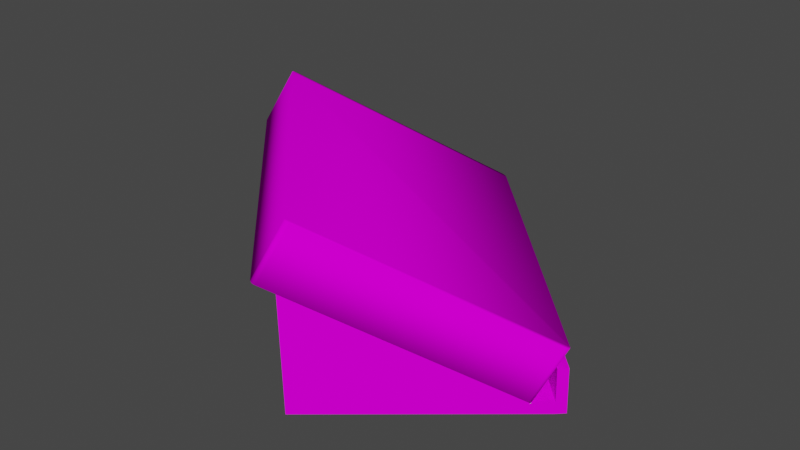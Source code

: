 # Source: Prastati_Kalasan.blend  (saved by Blender 3.3.6; exported with 4.5.12 LTS)
import bpy
from mathutils import Matrix  # noqa: F401  (used for matrix-valued properties, if any)

bpy.ops.wm.read_factory_settings(use_empty=True)
scene = bpy.context.scene
scene.name = 'Scene'

# ---- collections
col_collection = bpy.data.collections.new('Collection'); scene.collection.children.link(col_collection)

# ---- images (referenced by path relative to the original .blend; pixels are not part of the script)
import os
ASSET_DIR = os.environ.get("B2B_ASSET_DIR", "")  # directory of the original .blend (textures are referenced by path, not embedded)
HERE = os.path.dirname(os.path.abspath(__file__))  # packed textures are extracted next to this script under _unpacked/

def load_image(name, relpath, width, height, colorspace="sRGB"):
    """Load a texture the original file referenced (path relative to the .blend, or extracted next to this script)."""
    p = next((c for c in (os.path.join(HERE, relpath), os.path.join(ASSET_DIR, relpath)) if relpath and os.path.exists(c)), "")
    if p:
        img = bpy.data.images.load(p, check_existing=True)
        img.name = name
    else:  # same state as the original file: an image datablock whose file is absent (Cycles renders it pink)
        img = bpy.data.images.new(name, width, height)
        img.source = "FILE"
        img.filepath = "//" + (relpath or name)
    img.colorspace_settings.name = colorspace
    return img
img_1_jpg = load_image('1.jpg', '1.jpg', 1024, 1024, 'sRGB')
img_desain_tanpa_judul__4__png = load_image('Desain tanpa judul (4).png', 'Desain tanpa judul (4).png', 1024, 1024, 'sRGB')

# ---- materials (node trees are filled in below, after node groups)
mat_material = bpy.data.materials.new('material')
mat_material.use_transparent_shadow = False
mat_material.diffuse_color = (1.0, 1.0, 1.0, 1.0)
mat_material.roughness = 0.5
mat_material.specular_intensity = 0.0
mat_material_4 = bpy.data.materials.new('material_4')
mat_material_4.use_transparent_shadow = False
mat_material_4.roughness = 0.5
mat_material_4.specular_intensity = 0.0
mat_color_m00 = bpy.data.materials.new('Color_M00')
mat_color_m00.use_transparent_shadow = False
mat_color_m00.diffuse_color = (1.0, 1.0, 1.0, 1.0)
mat_color_m00.roughness = 0.5
mat_color_m00.specular_intensity = 0.0

# ---- material node trees
mat_material.use_nodes = True; mat_material.node_tree.nodes.clear()
_N = mat_material.node_tree.nodes; _L = mat_material.node_tree.links
n0 = _N.new('ShaderNodeBsdfPrincipled'); n0.name = 'Principled BSDF'; n0.location = (10, 300)
n0.distribution = 'GGX'
n0.subsurface_method = 'RANDOM_WALK_SKIN'
n0.inputs[3].default_value = 1.45
n0.inputs[13].default_value = 0.0
n0.inputs[27].default_value = (0.0, 0.0, 0.0, 1.0)
n0.inputs[28].default_value = 1.0
n1 = _N.new('ShaderNodeOutputMaterial'); n1.name = 'Material Output'; n1.location = (300, 300)
n2 = _N.new('ShaderNodeNormalMap'); n2.name = 'Normal Map'; n2.location = (-300, -300)
n2.label = 'Normal/Map'
n2.inputs[0].default_value = 0.0
n3 = _N.new('ShaderNodeTexImage'); n3.name = 'Image Texture'; n3.location = (-300, 600)
n3.image = img_1_jpg
_L.new(n0.outputs[0], n1.inputs[0])
_L.new(n2.outputs[0], n0.inputs[5])
_L.new(n3.outputs[0], n0.inputs[0])
n1.is_active_output = True
mat_material_4.use_nodes = True; mat_material_4.node_tree.nodes.clear()
_N = mat_material_4.node_tree.nodes; _L = mat_material_4.node_tree.links
n0 = _N.new('ShaderNodeBsdfPrincipled'); n0.name = 'Principled BSDF'; n0.location = (10, 300)
n0.distribution = 'GGX'
n0.subsurface_method = 'RANDOM_WALK_SKIN'
n0.inputs[3].default_value = 1.45
n0.inputs[13].default_value = 0.0
n0.inputs[27].default_value = (0.0, 0.0, 0.0, 1.0)
n0.inputs[28].default_value = 1.0
n1 = _N.new('ShaderNodeOutputMaterial'); n1.name = 'Material Output'; n1.location = (300, 300)
n2 = _N.new('ShaderNodeNormalMap'); n2.name = 'Normal Map'; n2.location = (-300, -300)
n2.label = 'Normal/Map'
n2.inputs[0].default_value = 0.0
n3 = _N.new('ShaderNodeTexImage'); n3.name = 'Image Texture'; n3.location = (-300, 600)
n3.image = img_desain_tanpa_judul__4__png
_L.new(n0.outputs[0], n1.inputs[0])
_L.new(n2.outputs[0], n0.inputs[5])
_L.new(n3.outputs[0], n0.inputs[0])
n1.is_active_output = True
mat_color_m00.use_nodes = True; mat_color_m00.node_tree.nodes.clear()
_N = mat_color_m00.node_tree.nodes; _L = mat_color_m00.node_tree.links
n0 = _N.new('ShaderNodeBsdfPrincipled'); n0.name = 'Principled BSDF'; n0.location = (10, 300)
n0.distribution = 'GGX'
n0.subsurface_method = 'RANDOM_WALK_SKIN'
n0.inputs[0].default_value = (1.0, 1.0, 1.0, 1.0)
n0.inputs[3].default_value = 1.45
n0.inputs[13].default_value = 0.0
n0.inputs[27].default_value = (0.0, 0.0, 0.0, 1.0)
n0.inputs[28].default_value = 1.0
n1 = _N.new('ShaderNodeOutputMaterial'); n1.name = 'Material Output'; n1.location = (300, 300)
n2 = _N.new('ShaderNodeNormalMap'); n2.name = 'Normal Map'; n2.location = (-300, -300)
n2.label = 'Normal/Map'
n2.inputs[0].default_value = 0.0
_L.new(n0.outputs[0], n1.inputs[0])
_L.new(n2.outputs[0], n0.inputs[5])
n1.is_active_output = True

# ---- world
world_world = bpy.data.worlds.new('World'); scene.world = world_world
world_world.use_nodes = True; world_world.node_tree.nodes.clear()
_N = world_world.node_tree.nodes; _L = world_world.node_tree.links
n0 = _N.new('ShaderNodeOutputWorld'); n0.name = 'World Output'; n0.location = (300, 300)
n1 = _N.new('ShaderNodeBackground'); n1.name = 'Background'; n1.location = (10, 300)
n1.inputs[0].default_value = (0.05088, 0.05088, 0.05088, 1.0)
_L.new(n1.outputs[0], n0.inputs[0])
n0.is_active_output = True
world_world.color = (0.05088, 0.05088, 0.05088)
world_world.use_sun_shadow = False
world_world.sun_shadow_jitter_overblur = 0.0

# ---- meshes
me_id18 = bpy.data.meshes.new('ID18')
me_id18.from_pydata([(6.939, 0.5436, -2.724), (6.939, -3.889, -2.259), (6.939, -3.889, -2.724), (6.939, -3.084, -2.259), (6.939, 4.976, 2.394), (6.939, 4.976, -2.724), (6.939, -4.283, -0.9332), (6.939, -4.283, -2.724), (6.939, -3.889, -0.9332), (6.939, -3.889, -2.724), (-6.841, -4.283, -2.724), (-6.841, -3.889, -2.724), (6.939, -4.283, -2.724), (6.939, -3.889, -2.259), (-6.841, -3.084, -2.259), (-6.841, -3.889, -2.259), (6.939, -3.084, -2.259), (-6.841, -3.889, -0.9332), (6.939, -3.889, -2.259), (-6.841, -3.889, -2.259), (6.939, -3.889, -0.9332), (6.939, -4.283, -0.9332), (-6.841, -3.889, -0.9332), (-6.841, -4.283, -0.9332), (6.939, -3.889, -0.9332), (6.939, -4.283, -0.9332), (-6.841, -4.283, -2.724), (6.939, -4.283, -2.724), (-6.841, -4.283, -0.9332), (-6.841, -3.889, -0.9332), (-6.841, -4.283, -2.724), (-6.841, -4.283, -0.9332), (-6.841, -3.889, -2.724), (-6.841, -3.889, -2.259), (-6.841, -3.084, -2.259), (-6.841, 4.976, -2.12), (-6.841, 4.976, 2.394), (6.849, -3.097, -2.26), (6.869, -4.263, -0.2053), (6.849, -4.278, -0.2139), (6.869, -3.082, -2.251), (-6.857, 5.589, 2.755), (-6.856, -2.979, -2.192), (-6.857, -2.957, -2.179), (-6.853, 5.611, 2.768), (-6.852, -3.001, -2.205), (-6.846, 5.633, 2.78), (-6.844, -3.023, -2.217), (-6.835, 5.654, 2.792), (-6.832, -3.043, -2.229), (-6.82, 5.673, 2.803), (-6.818, -3.062, -2.24), (-6.803, 5.69, 2.813), (-6.801, -3.079, -2.249), (-6.784, 5.705, 2.822), (-6.782, -3.094, -2.258), (-6.761, 5.717, 2.829), (-6.76, -3.106, -2.265), (-6.738, 5.727, 2.835), (-6.736, -3.116, -2.271), (-6.713, 5.734, 2.838), (-6.712, -3.123, -2.275), (-6.687, 5.737, 2.84), (-6.686, -3.127, -2.277), (6.753, 5.737, 2.841), (-6.66, -3.128, -2.278), (6.751, -3.128, -2.278), (6.777, -3.125, -2.276), (6.777, 5.734, 2.839), (6.802, 5.728, 2.835), (6.802, -3.119, -2.272), (6.826, 5.719, 2.83), (6.827, -3.109, -2.267), (6.849, 5.706, 2.823), (6.869, 5.691, 2.814), (6.886, 5.674, 2.804), (6.886, -3.065, -2.241), (6.9, 5.655, 2.793), (6.9, -3.045, -2.23), (6.911, 5.634, 2.781), (6.911, -3.024, -2.218), (6.918, 5.612, 2.768), (6.918, -3.002, -2.205), (6.922, 5.589, 2.755), (6.921, -2.982, -2.193), (6.886, -4.246, -0.1953), (-6.856, -4.16, -0.1461), (-6.857, 4.408, 4.801), (-6.857, -4.138, -0.1331), (-6.853, 4.43, 4.814), (-6.852, -4.182, -0.1589), (-6.846, 4.452, 4.826), (-6.844, -4.204, -0.1713), (-6.835, 4.473, 4.838), (-6.832, -4.224, -0.183), (-6.821, 4.492, 4.849), (-6.818, -4.243, -0.1938), (-6.803, 4.509, 4.859), (-6.801, -4.26, -0.2036), (-6.784, 4.524, 4.868), (-6.782, -4.275, -0.2122), (-6.762, 4.536, 4.875), (-6.76, -4.287, -0.2194), (-6.738, 4.546, 4.88), (-6.737, -4.297, -0.225), (-6.713, 4.552, 4.884), (-6.712, -4.304, -0.229), (-6.687, 4.556, 4.886), (-6.686, -4.308, -0.2313), (6.753, 4.556, 4.886), (-6.66, -4.309, -0.2319), (6.751, -4.309, -0.2319), (6.777, -4.306, -0.2301), (6.777, 4.553, 4.885), (6.802, 4.547, 4.881), (6.802, -4.3, -0.2265), (6.826, 4.538, 4.876), (6.827, -4.29, -0.2211), (6.849, 4.525, 4.869), (6.869, 4.51, 4.86), (6.886, 4.493, 4.85), (6.9, 4.474, 4.839), (6.9, -4.226, -0.1841), (6.911, 4.453, 4.827), (6.911, -4.205, -0.172), (6.918, 4.431, 4.814), (6.918, -4.183, -0.1593), (6.921, 4.408, 4.801), (6.921, -4.163, -0.1476), (6.939, 0.5436, -2.724), (-6.841, 4.976, -2.12), (6.939, 4.976, -2.724), (6.939, 4.976, -2.724), (-6.841, 4.976, -2.12), (6.939, 0.5436, -2.724), (6.939, 0.5436, -2.724), (-6.841, -3.889, -2.724), (-6.841, 4.976, -2.12), (-6.841, 4.976, -2.12), (-6.841, -3.889, -2.724), (6.939, 0.5436, -2.724), (-6.841, 4.976, -2.12), (6.939, 4.976, 2.394), (6.939, 4.976, -2.724), (-6.841, 4.976, 2.394), (-6.841, 4.976, 2.394), (-6.841, 4.976, -2.12), (6.939, 4.976, 2.394), (6.939, 4.976, -2.724), (6.939, -3.889, -2.724), (-6.841, -3.889, -2.724), (6.939, 0.5436, -2.724), (6.939, 0.5436, -2.724), (-6.841, -3.889, -2.724), (6.939, -3.889, -2.724), (6.939, -3.084, -2.259), (-6.841, 4.976, 2.394), (-6.841, -3.084, -2.259), (6.939, 4.976, 2.394), (6.939, 4.976, 2.394), (6.939, -3.084, -2.259), (-6.841, 4.976, 2.394), (-6.841, -3.084, -2.259)], [], [(0, 1, 2), (1, 0, 3), (3, 0, 4), (4, 0, 5), (2, 6, 7), (6, 2, 8), (8, 2, 1), (9, 10, 11), (10, 9, 12), (13, 14, 15), (14, 13, 16), (17, 18, 19), (18, 17, 20), (21, 22, 23), (22, 21, 24), (25, 26, 27), (26, 25, 28), (29, 30, 31), (30, 29, 32), (32, 29, 33), (32, 33, 34), (32, 34, 35), (35, 34, 36), (37, 38, 39), (38, 37, 40), (41, 42, 43), (42, 41, 44), (42, 44, 45), (45, 44, 46), (45, 46, 47), (47, 46, 48), (47, 48, 49), (49, 48, 50), (49, 50, 51), (51, 50, 52), (51, 52, 53), (53, 52, 54), (53, 54, 55), (55, 54, 56), (55, 56, 57), (57, 56, 58), (57, 58, 59), (59, 58, 60), (59, 60, 61), (61, 60, 62), (61, 62, 63), (63, 62, 64), (63, 64, 65), (65, 64, 66), (66, 64, 67), (67, 64, 68), (67, 68, 69), (67, 69, 70), (70, 69, 71), (70, 71, 72), (72, 71, 73), (72, 73, 37), (37, 73, 74), (37, 74, 40), (40, 74, 75), (40, 75, 76), (76, 75, 77), (76, 77, 78), (78, 77, 79), (78, 79, 80), (80, 79, 81), (80, 81, 82), (82, 81, 83), (82, 83, 84), (40, 85, 38), (85, 40, 76), (86, 87, 88), (87, 86, 89), (89, 86, 90), (89, 90, 91), (91, 90, 92), (91, 92, 93), (93, 92, 94), (93, 94, 95), (95, 94, 96), (95, 96, 97), (97, 96, 98), (97, 98, 99), (99, 98, 100), (99, 100, 101), (101, 100, 102), (101, 102, 103), (103, 102, 104), (103, 104, 105), (105, 104, 106), (105, 106, 107), (107, 106, 108), (107, 108, 109), (109, 108, 110), (109, 110, 111), (109, 111, 112), (109, 112, 113), (113, 112, 114), (114, 112, 115), (114, 115, 116), (116, 115, 117), (116, 117, 118), (118, 117, 39), (118, 39, 119), (119, 39, 38), (119, 38, 120), (120, 38, 85), (120, 85, 121), (121, 85, 122), (121, 122, 123), (123, 122, 124), (123, 124, 125), (125, 124, 126), (125, 126, 127), (127, 126, 128), (37, 117, 72), (117, 37, 39), (110, 63, 65), (63, 110, 108), (108, 61, 63), (61, 108, 106), (106, 59, 61), (59, 106, 104), (104, 57, 59), (57, 104, 102), (102, 55, 57), (55, 102, 100), (98, 55, 100), (55, 98, 53), (96, 53, 98), (53, 96, 51), (94, 51, 96), (51, 94, 49), (92, 49, 94), (49, 92, 47), (90, 47, 92), (47, 90, 45), (86, 45, 90), (45, 86, 42), (88, 42, 86), (42, 88, 43), (87, 43, 88), (43, 87, 41), (89, 41, 87), (41, 89, 44), (91, 44, 89), (44, 91, 46), (93, 46, 91), (46, 93, 48), (95, 48, 93), (48, 95, 50), (97, 50, 95), (50, 97, 52), (99, 52, 97), (52, 99, 54), (99, 56, 54), (56, 99, 101), (101, 58, 56), (58, 101, 103), (103, 60, 58), (60, 103, 105), (105, 62, 60), (62, 105, 107), (107, 64, 62), (64, 107, 109), (64, 113, 68), (113, 64, 109), (68, 114, 69), (114, 68, 113), (69, 116, 71), (116, 69, 114), (71, 118, 73), (118, 71, 116), (74, 118, 119), (118, 74, 73), (75, 119, 120), (119, 75, 74), (77, 120, 121), (120, 77, 75), (79, 121, 123), (121, 79, 77), (81, 123, 125), (123, 81, 79), (83, 125, 127), (125, 83, 81), (84, 127, 128), (127, 84, 83), (82, 128, 126), (128, 82, 84), (80, 126, 124), (126, 80, 82), (78, 124, 122), (124, 78, 80), (76, 122, 85), (122, 76, 78), (72, 115, 70), (115, 72, 117), (70, 112, 67), (112, 70, 115), (67, 111, 66), (111, 67, 112), (66, 110, 65), (110, 66, 111), (129, 130, 131), (132, 133, 134), (135, 136, 137), (138, 139, 140), (141, 142, 143), (142, 141, 144), (145, 146, 147), (148, 147, 146), (149, 150, 151), (152, 153, 154), (155, 156, 157), (156, 155, 158), (159, 160, 161), (162, 161, 160)])
me_id18.polygons.foreach_set('use_smooth', [True] * 217)
me_id18.polygons.foreach_set('material_index', [0, 0, 0, 0, 0, 0, 0, 0, 0, 0, 0, 0, 0, 0, 0, 0, 0, 0, 0, 0, 0, 0, 0, 1, 1, 1, 1, 1, 1, 1, 1, 1, 1, 1, 1, 1, 1, 1, 1, 1, 1, 1, 1, 1, 1, 1, 1, 1, 1, 1, 1, 1, 1, 1, 1, 1, 1, 1, 1, 1, 1, 1, 1, 1, 1, 1, 1, 1, 1, 1, 1, 1, 1, 1, 1, 1, 1, 1, 1, 1, 1, 1, 1, 1, 1, 1, 1, 1, 1, 1, 1, 1, 1, 1, 1, 1, 1, 1, 1, 1, 1, 1, 1, 1, 1, 1, 1, 1, 1, 1, 1, 1, 1, 1, 1, 1, 1, 1, 1, 1, 1, 1, 1, 1, 1, 1, 1, 1, 1, 1, 1, 1, 1, 1, 1, 1, 1, 1, 1, 1, 1, 1, 1, 1, 1, 1, 1, 1, 1, 1, 1, 1, 1, 1, 1, 1, 1, 1, 1, 1, 1, 1, 1, 1, 1, 1, 1, 1, 1, 1, 1, 1, 1, 1, 1, 1, 1, 1, 1, 1, 1, 1, 1, 1, 1, 1, 1, 1, 1, 1, 1, 1, 1, 1, 1, 1, 1, 1, 1, 1, 1, 1, 1, 2, 2, 2, 2, 2, 2, 2, 2, 2, 2, 2, 2, 2, 2])
_k = set([(0, 1), (1, 2), (2, 8), (29, 30), (29, 32), (32, 33)])
me_id18.attributes.new('sharp_edge', 'BOOLEAN', 'EDGE').data.foreach_set('value', [ (min(e.vertices), max(e.vertices)) in _k for e in me_id18.edges])
_uv = me_id18.uv_layers.new(name='UVMap')
_uv.uv.foreach_set('vector', [0.2095, 0.3682, 0.1915, 0.1967, 0.2095, 0.1967, 0.1915, 0.1967, 0.2095, 0.3682, 0.1915, 0.2279, 0.1915, 0.2279, 0.2095, 0.3682, 0.0116, 0.5396, 0.0116, 0.5396, 0.2095, 0.3682, 0.2096, 0.5396, 0.2095, 0.1967, 0.1916, 0.1925, 0.2096, 0.1928, 0.1916, 0.1925, 0.2095, 0.1967, 0.1915, 0.1964, 0.1915, 0.1964, 0.2095, 0.1967, 0.1915, 0.1967, 0.454, 0.2234, 0.469, 0.7489, 0.454, 0.7489, 0.469, 0.7489, 0.454, 0.2234, 0.469, 0.2234, 0.9795, 0.1925, 0.454, 0.2232, 0.454, 0.1925, 0.454, 0.2232, 0.9795, 0.1925, 0.9795, 0.2232, 0.4537, 0.1925, 0.4032, 0.718, 0.4032, 0.1925, 0.4032, 0.718, 0.4537, 0.1925, 0.4537, 0.718, 0.4842, 0.7489, 0.4692, 0.2234, 0.4842, 0.2234, 0.4692, 0.2234, 0.4842, 0.7489, 0.4692, 0.7489, 0.3347, 0.718, 0.4029, 0.1925, 0.4029, 0.718, 0.4029, 0.1925, 0.3347, 0.718, 0.3347, 0.1925, 0.3344, 0.2034, 0.2098, 0.5327, 0.2596, 0.1925, 0.2098, 0.5327, 0.3344, 0.2034, 0.2846, 0.5436, 0.2846, 0.5436, 0.3344, 0.2034, 0.2905, 0.5444, 0.2846, 0.5436, 0.2905, 0.5444, 0.2891, 0.5547, 0.2846, 0.5436, 0.2891, 0.5547, 0.2767, 0.6581, 0.2767, 0.6581, 0.2891, 0.5547, 0.3344, 0.6661, 0.0, 0.0, 0.0, 0.0, 0.0, 0.0, 0.0, 0.0, 0.0, 0.0, 0.0, 0.0, 0.0, 0.0, 0.0, 0.0, 0.0, 0.0, 0.0, 0.0, 0.0, 0.0, 0.0, 0.0, 0.0, 0.0, 0.0, 0.0, 0.0, 0.0, 0.0, 0.0, 0.0, 0.0, 0.0, 0.0, 0.0, 0.0, 0.0, 0.0, 0.0, 0.0, 0.0, 0.0, 0.0, 0.0, 0.0, 0.0, 0.0, 0.0, 0.0, 0.0, 0.0, 0.0, 0.0, 0.0, 0.0, 0.0, 0.0, 0.0, 0.0, 0.0, 0.0, 0.0, 0.0, 0.0, 0.0, 0.0, 0.0, 0.0, 0.0, 0.0, 0.0, 0.0, 0.0, 0.0, 0.0, 0.0, 0.0, 0.0, 0.0, 0.0, 0.0, 0.0, 0.0, 0.0, 0.0, 0.0, 0.0, 0.0, 0.0, 0.0, 0.0, 0.0, 0.0, 0.0, 0.0, 0.0, 0.0, 0.0, 0.0, 0.0, 0.0, 0.0, 0.0, 0.0, 0.0, 0.0, 0.0, 0.0, 0.0, 0.0, 0.0, 0.0, 0.0, 0.0, 0.0, 0.0, 0.0, 0.0, 0.0, 0.0, 0.0, 0.0, 0.0, 0.0, 0.0, 0.0, 0.0, 0.0, 0.0, 0.0, 0.0, 0.0, 0.0, 0.0, 0.0, 0.0, 0.0, 0.0, 0.0, 0.0, 0.0, 0.0, 0.0, 0.0, 0.0, 0.0, 0.0, 0.0, 0.0, 0.0, 0.0, 0.0, 0.0, 0.0, 0.0, 0.0, 0.0, 0.0, 0.0, 0.0, 0.0, 0.0, 0.0, 0.0, 0.0, 0.0, 0.0, 0.0, 0.0, 0.0, 0.0, 0.0, 0.0, 0.0, 0.0, 0.0, 0.0, 0.0, 0.0, 0.0, 0.0, 0.0, 0.0, 0.0, 0.0, 0.0, 0.0, 0.0, 0.0, 0.0, 0.0, 0.0, 0.0, 0.0, 0.0, 0.0, 0.0, 0.0, 0.0, 0.0, 0.0, 0.0, 0.0, 0.0, 0.0, 0.0, 0.0, 0.0, 0.0, 0.0, 0.0, 0.0, 0.0, 0.0, 0.0, 0.0, 0.0, 0.0, 0.0, 0.0, 0.0, 0.0, 0.0, 0.0, 0.0, 0.0, 0.0, 0.0, 0.0, 0.0, 0.0, 0.0, 0.0, 0.0, 0.0, 0.0, 0.0, 0.0, 0.0, 0.0, 0.0, 0.0, 0.0, 0.0, 0.0, 0.0, 0.0, 0.0, 0.0, 0.0, 0.0, 0.0, 0.0, 0.0, 0.0, 0.0, 0.0, 0.0, 0.0, 0.0, 0.0, 0.0, 0.0, 0.0, 0.0, 0.0, 0.0, 0.0, 0.0, 0.0, 0.0, 0.0, 0.0, 0.0, 0.0, 0.0, 0.0, 0.0, 0.0, 0.0, 0.0, 0.0, 0.0, 0.0, 0.0, 0.0, 0.0, 0.0, 0.0, 0.0, 0.0, 0.0, 0.0, 0.0, 0.0, 0.0, 0.0, 0.0, 0.0, 0.0, 0.0, 0.0, 0.0, 0.0, 0.0, 0.0, 0.0, 0.0, 0.0, 0.0, 0.0, 0.0, 0.0, 0.0, 0.0, 0.0, 0.0, 0.0, 0.0, 0.0, 0.0, 0.0, 0.0, 0.0, 0.0, 0.0, 0.0, 0.0, 0.0, 0.0, 0.0, 0.0, 0.0, 0.0, 0.0, 0.0, 0.0, 0.0, 0.0, 0.0, 0.0, 0.0, 0.0, 0.0, 0.0, 0.0, 0.0, 0.0, 0.0, 0.0, 0.0, 0.0, 0.0, 0.0, 0.0, 0.0, 0.0, 0.0, 0.0, 0.0, 0.0, 0.0, 0.0, 0.0, 0.0, 0.0, 0.0, 0.0, 0.0, 0.0, 0.0, 0.0, 0.0, 0.0, 0.0, 0.0, 0.0, 0.0, 0.0, 0.0, 0.0, 0.0, 0.0, 0.0, 0.0, 0.0, 0.0, 0.0, 0.0, 0.0, 0.0, 0.0, 0.0, 0.0, 0.0, 0.0, 0.0, 0.0, 0.0, 0.0, 0.0, 0.0, 0.0, 0.0, 0.0, 0.0, 0.0, 0.0, 0.0, 0.0, 0.0, 0.0, 0.0, 0.0, 0.0, 0.0, 0.0, 0.0, 0.0, 0.0, 0.0, 0.0, 0.0, 0.0, 0.0, 0.0, 0.0, 0.0, 0.0, 0.0, 0.0, 0.0, 0.0, 0.0, 0.0, 0.0, 0.0, 0.0, 0.0, 0.0, 0.0, 0.0, 0.0, 0.0, 0.0, 0.0, 0.0, 0.0, 0.0, 0.0, 0.0, 0.0, 0.0, 0.0, 0.0, 0.0, 0.0, 0.0, 0.0, 0.0, 0.0, 0.0, 0.0, 0.0, 0.0, 0.0, 0.0, 0.0, 0.0, 0.0, 0.0, 0.0, 0.0, 0.0, 0.0, 0.0, 0.0, 0.0, 0.0, 0.0, 0.0, 0.0, 0.0, 0.0, 0.0, 0.0, 0.0, 0.0, 0.0, 0.0, 0.0, 0.0, 0.0, 0.0, 0.0, 0.0, 0.0, 0.0, 0.0, 0.0, 0.0, 0.0, 0.0, 0.0, 0.0, 0.0, 0.0, 0.0, 0.0, 0.0, 0.0, 0.0, 0.0, 0.0, 0.0, 0.0, 0.0, 0.0, 0.0, 0.0, 0.0, 0.0, 0.0, 0.0, 0.0, 0.0, 0.0, 0.0, 0.0, 0.0, 0.0, 0.0, 0.0, 0.0, 0.0, 0.0, 0.0, 0.0, 0.0, 0.0, 0.0, 0.0, 0.0, 0.0, 0.0, 0.0, 0.0, 0.0, 0.0, 0.0, 0.0, 0.0, 0.0, 0.0, 0.0, 0.0, 0.0, 0.0, 0.0, 0.0, 0.0, 0.0, 0.0, 0.0, 0.0, 0.0, 0.0, 0.0, 0.0, 0.0, 0.0, 0.0, 0.0, 0.0, 0.0, 0.0, 0.0, 0.0, 0.0, 0.0, 0.0, 0.0, 0.0, 0.0, 0.0, 0.0, 0.0, 0.0, 0.0, 0.0, 0.0, 0.0, 0.0, 0.0, 0.0, 0.0, 0.0, 0.0, 0.0, 0.0, 0.0, 0.0, 0.0, 0.0, 0.0, 0.0, 0.0, 0.0, 0.0, 0.0, 0.0, 0.0, 0.0, 0.0, 0.0, 0.0, 0.0, 0.0, 0.0, 0.0, 0.0, 0.0, 0.0, 0.0, 0.0, 0.0, 0.0, 0.0, 0.0, 0.0, 0.0, 0.0, 0.0, 0.0, 0.0, 0.0, 0.0, 0.0, 0.0, 0.0, 0.0, 0.0, 0.0, 0.0, 0.0, 0.0, 0.0, 0.0, 0.0, 0.0, 0.0, 0.0, 0.0, 0.0, 0.0, 0.0, 0.0, 0.0, 0.0, 0.0, 0.0, 0.0, 0.0, 0.0, 0.0, 0.0, 0.0, 0.0, 0.0, 0.0, 0.0, 0.0, 0.0, 0.0, 0.0, 0.0, 0.0, 0.0, 0.0, 0.0, 0.0, 0.0, 0.0, 0.0, 0.0, 0.0, 0.0, 0.0, 0.0, 0.0, 0.0, 0.0, 0.0, 0.0, 0.0, 0.0, 0.0, 0.0, 0.0, 0.0, 0.0, 0.0, 0.0, 0.0, 0.0, 0.0, 0.0, 0.0, 0.0, 0.0, 0.0, 0.0, 0.0, 0.0, 0.0, 0.0, 0.0, 0.0, 0.0, 0.0, 0.0, 0.0, 0.0, 0.0, 0.0, 0.0, 0.0, 0.0, 0.0, 0.0, 0.0, 0.0, 0.0, 0.0, 0.0, 0.0, 0.0, 0.0, 0.0, 0.0, 0.0, 0.0, 0.0, 0.0, 0.0, 0.0, 0.0, 0.0, 0.0, 0.0, 0.0, 0.0, 0.0, 0.0, 0.0, 0.0, 0.0, 0.0, 0.0, 0.0, 0.0, 0.0, 0.0, 0.0, 0.0, 0.0, 0.0, 0.0, 0.0, 0.0, 0.0, 0.0, 0.0, 0.0, 0.0, 0.0, 0.0, 0.0, 0.0, 0.0, 0.0, 0.0, 0.0, 0.0, 0.0, 0.0, 0.0, 0.0, 0.0, 0.0, 0.0, 0.0, 0.0, 0.0, 0.0, 0.0, 0.0, 0.0, 0.0, 0.0, 0.0, 0.0, 0.0, 0.0, 0.0, 0.0, 0.0, 0.0, 0.0, 0.0, 0.0, 0.0, 0.0, 0.0, 0.0, 0.0, 0.0, 0.0, 0.0, 0.0, 0.0, 0.0, 0.0, 0.0, 0.0, 0.0, 0.0, 0.0, 0.0, 0.0, 0.0, 0.0, 0.0, 0.0, 0.0, 0.0, 0.0, 0.0, 0.0, 0.0, 0.0, 0.0, 0.0, 0.0, 0.0, 0.0, 0.0, 0.0, 0.0, 0.0, 0.0, 0.0, 0.0, 0.0, 0.0, 0.0, 0.0, 0.0, 0.0, 0.0, 0.0, 0.0, 0.0, 0.0, 0.0, 0.0, 0.0, 0.0, 0.0, 0.0, 0.0, 0.0, 0.0, 0.0, 0.0, 0.0, 0.0, 0.0, 0.0, 0.0, 0.0, 0.0, 0.0, 0.0, 0.0, 0.0, 0.0, 0.0, 0.0, 0.0, 0.0, 0.0, 0.0, 0.0, 0.0, 0.0, 0.0, 0.0, 0.0, 0.0, 0.0, 0.0, 0.0, 0.0, 0.0, 0.0, 0.0, 0.0, 0.0, 0.0, 0.0, 0.0, 0.0, 0.0, 0.0, 0.0, 0.0, 0.0, 0.0, 0.0, 0.0, 0.0, 0.0, 0.0, 0.0, 0.0, 0.0, 0.0, 0.0, 0.0, 0.0, 0.0, 0.0, 0.0, 0.0, 0.0, 0.0, 0.0, 0.0, 0.0, 0.0, 0.0, 0.0, 0.0, 0.0, 0.0, 0.0, 0.0, 0.0, 0.0, 0.0, 0.0, 0.0, 0.0, 0.0, 0.0, 0.0, 0.0, 0.0, 0.0, 0.0, 0.0, 0.0, 0.0, 0.0, 0.0, 0.0, 0.0, 0.0, 0.0, 0.0, 0.0, 0.0, 0.0, 0.0, 0.0, 0.0, 0.0, 0.0, 0.0, 0.0, 0.0, 0.0, 0.0, 0.0, 0.0, 0.0, 0.0, 0.0, 0.0, 0.0, 0.0, 0.0, 0.0, 0.0, 0.0, 0.0, 0.0, 0.0, 0.0, 0.0, 0.0, 0.0, 0.0, 0.0, 0.0, 0.0, 0.0, 0.0, 0.0, 0.0, 0.0, 0.0, 0.0, 0.0, 0.0, 0.0, 0.0, 0.0, 0.0, 0.0, 0.0, 0.0, 0.0, 0.0, 0.0, 0.0, 0.0, 0.0, 0.0, 0.0, 0.0, 0.0, 0.0, 0.0, 0.0, 0.0, 0.0, 0.0, 0.0, 0.0, 0.0, 0.0, 0.0, 0.0, 0.0, 0.0, 0.0, 0.0, 0.0, 0.0, 0.0, 0.0, 0.0, 0.0, 0.0, 0.0, 0.0, 0.0, 0.0, 0.0, 0.0, 0.0, 0.0, 0.0, 0.0, 0.0, 0.0, 0.0, 0.0, 0.0, 0.0, 0.0, 0.0, 0.0, 0.0, 0.0, 0.0, 0.0, 0.0, 0.0, 0.0, 0.0, 0.0, 0.0, 0.0, 0.0, 0.0, 0.0, 0.0, 0.0, 0.0, 0.0, 0.0, 0.0, 0.0, 0.0, 0.0, 0.0, 0.0, 0.0, 0.0, 0.0, 0.0, 0.0, 0.0, 0.0, 0.0, 0.0, 0.0, 0.0, 0.0, 0.0, 0.0, 0.0, 0.0, 0.0, 0.0, 0.0, 0.0, 0.0, 0.0, 0.0, 0.0, 0.0, 0.0, 0.0, 0.0, 0.0, 0.0, 0.0, 0.0, 0.0, 0.0, 0.0, 0.0, 0.0, 0.0, 0.0, 0.0, 0.0, 0.0, 0.0, 0.0, 0.0, 0.0, 0.0, 0.0, 0.0, 0.0, 0.0, 0.0, 0.0, 0.0, 0.0, 0.0, 0.0, 0.0, 0.0, 0.0, 0.0, 0.0])
_uv.active_render = True
_uv = me_id18.uv_layers.new(name='ID13')
_uv.uv.foreach_set('vector', [0.0, 0.0, 0.0, 0.0, 0.0, 0.0, 0.0, 0.0, 0.0, 0.0, 0.0, 0.0, 0.0, 0.0, 0.0, 0.0, 0.0, 0.0, 0.0, 0.0, 0.0, 0.0, 0.0, 0.0, 0.0, 0.0, 0.0, 0.0, 0.0, 0.0, 0.0, 0.0, 0.0, 0.0, 0.0, 0.0, 0.0, 0.0, 0.0, 0.0, 0.0, 0.0, 0.0, 0.0, 0.0, 0.0, 0.0, 0.0, 0.0, 0.0, 0.0, 0.0, 0.0, 0.0, 0.0, 0.0, 0.0, 0.0, 0.0, 0.0, 0.0, 0.0, 0.0, 0.0, 0.0, 0.0, 0.0, 0.0, 0.0, 0.0, 0.0, 0.0, 0.0, 0.0, 0.0, 0.0, 0.0, 0.0, 0.0, 0.0, 0.0, 0.0, 0.0, 0.0, 0.0, 0.0, 0.0, 0.0, 0.0, 0.0, 0.0, 0.0, 0.0, 0.0, 0.0, 0.0, 0.0, 0.0, 0.0, 0.0, 0.0, 0.0, 0.0, 0.0, 0.0, 0.0, 0.0, 0.0, 0.0, 0.0, 0.0, 0.0, 0.0, 0.0, 0.0, 0.0, 0.0, 0.0, 0.0, 0.0, 0.0, 0.0, 0.0, 0.0, 0.0, 0.0, 0.0, 0.0, 0.0, 0.0, 0.0, 0.0, 0.0, 0.0, 0.0, 0.0, 0.0, 0.0, 1.443, 0.1832, 1.363, 0.2929, 1.361, 0.2925, 1.363, 0.2929, 1.443, 0.1832, 1.446, 0.1836, 0.3055, 0.7406, 0.3053, 0.2512, 0.3054, 0.2525, 0.3053, 0.2512, 0.3055, 0.7406, 0.3051, 0.7419, 0.3053, 0.2512, 0.3051, 0.7419, 0.3049, 0.2499, 0.3049, 0.2499, 0.3051, 0.7419, 0.3043, 0.7432, 0.3049, 0.2499, 0.3043, 0.7432, 0.3041, 0.2487, 0.3041, 0.2487, 0.3043, 0.7432, 0.3033, 0.7443, 0.3041, 0.2487, 0.3033, 0.7443, 0.303, 0.2475, 0.303, 0.2475, 0.3033, 0.7443, 0.3018, 0.7454, 0.303, 0.2475, 0.3018, 0.7454, 0.3016, 0.2464, 0.3016, 0.2464, 0.3018, 0.7454, 0.3001, 0.7464, 0.3016, 0.2464, 0.3001, 0.7464, 0.2999, 0.2455, 0.2999, 0.2455, 0.3001, 0.7464, 0.2982, 0.7473, 0.2999, 0.2455, 0.2982, 0.7473, 0.298, 0.2446, 0.298, 0.2446, 0.2982, 0.7473, 0.296, 0.748, 0.298, 0.2446, 0.296, 0.748, 0.2958, 0.2439, 0.2958, 0.2439, 0.296, 0.748, 0.2937, 0.7485, 0.2958, 0.2439, 0.2937, 0.7485, 0.2935, 0.2434, 0.2935, 0.2434, 0.2937, 0.7485, 0.2912, 0.7489, 0.2935, 0.2434, 0.2912, 0.7489, 0.2911, 0.243, 0.2911, 0.243, 0.2912, 0.7489, 0.2886, 0.7491, 0.2911, 0.243, 0.2886, 0.7491, 0.2885, 0.2427, 0.2885, 0.2427, 0.2886, 0.7491, -1.041, 0.7491, 0.2885, 0.2427, -1.041, 0.7491, 0.286, 0.2427, 0.286, 0.2427, -1.041, 0.7491, -1.041, 0.2427, -1.041, 0.2427, -1.041, 0.7491, -1.044, 0.2429, -1.044, 0.2429, -1.041, 0.7491, -1.044, 0.749, -1.044, 0.2429, -1.044, 0.749, -1.046, 0.7486, -1.044, 0.2429, -1.046, 0.7486, -1.046, 0.2432, -1.046, 0.2432, -1.046, 0.7486, -1.048, 0.7481, -1.046, 0.2432, -1.048, 0.7481, -1.048, 0.2438, -1.048, 0.2438, -1.048, 0.7481, -1.051, 0.7473, -1.048, 0.2438, -1.051, 0.7473, -1.051, 0.2445, -1.051, 0.2445, -1.051, 0.7473, -1.053, 0.7465, -1.051, 0.2445, -1.053, 0.7465, -1.053, 0.2453, -1.053, 0.2453, -1.053, 0.7465, -1.054, 0.7455, -1.053, 0.2453, -1.054, 0.7455, -1.054, 0.2463, -1.054, 0.2463, -1.054, 0.7455, -1.056, 0.7444, -1.054, 0.2463, -1.056, 0.7444, -1.056, 0.2474, -1.056, 0.2474, -1.056, 0.7444, -1.057, 0.7432, -1.056, 0.2474, -1.057, 0.7432, -1.057, 0.2486, -1.057, 0.2486, -1.057, 0.7432, -1.058, 0.7419, -1.057, 0.2486, -1.058, 0.7419, -1.058, 0.2499, -1.058, 0.2499, -1.058, 0.7419, -1.058, 0.7407, -1.058, 0.2499, -1.058, 0.7407, -1.058, 0.251, 1.322, 0.1844, 1.231, 0.292, 1.228, 0.2915, 1.231, 0.292, 1.322, 0.1844, 1.324, 0.1849, 0.3057, 0.2512, 0.3056, 0.7406, 0.3056, 0.2525, 0.3056, 0.7406, 0.3057, 0.2512, 0.3059, 0.7419, 0.3059, 0.7419, 0.3057, 0.2512, 0.3061, 0.2499, 0.3059, 0.7419, 0.3061, 0.2499, 0.3067, 0.7432, 0.3067, 0.7432, 0.3061, 0.2499, 0.3069, 0.2487, 0.3067, 0.7432, 0.3069, 0.2487, 0.3078, 0.7443, 0.3078, 0.7443, 0.3069, 0.2487, 0.308, 0.2475, 0.3078, 0.7443, 0.308, 0.2475, 0.3092, 0.7454, 0.3092, 0.7454, 0.308, 0.2475, 0.3094, 0.2464, 0.3092, 0.7454, 0.3094, 0.2464, 0.3109, 0.7464, 0.3109, 0.7464, 0.3094, 0.2464, 0.3111, 0.2455, 0.3109, 0.7464, 0.3111, 0.2455, 0.3128, 0.7473, 0.3128, 0.7473, 0.3111, 0.2455, 0.313, 0.2446, 0.3128, 0.7473, 0.313, 0.2446, 0.315, 0.748, 0.315, 0.748, 0.313, 0.2446, 0.3152, 0.2439, 0.315, 0.748, 0.3152, 0.2439, 0.3174, 0.7485, 0.3174, 0.7485, 0.3152, 0.2439, 0.3175, 0.2434, 0.3174, 0.7485, 0.3175, 0.2434, 0.3199, 0.7489, 0.3199, 0.7489, 0.3175, 0.2434, 0.3199, 0.243, 0.3199, 0.7489, 0.3199, 0.243, 0.3224, 0.7491, 0.3224, 0.7491, 0.3199, 0.243, 0.3225, 0.2427, 0.3224, 0.7491, 0.3225, 0.2427, 1.652, 0.7491, 1.652, 0.7491, 0.3225, 0.2427, 0.325, 0.2427, 1.652, 0.7491, 0.325, 0.2427, 1.652, 0.2427, 1.652, 0.7491, 1.652, 0.2427, 1.655, 0.2429, 1.652, 0.7491, 1.655, 0.2429, 1.655, 0.749, 1.655, 0.749, 1.655, 0.2429, 1.657, 0.7486, 1.657, 0.7486, 1.655, 0.2429, 1.657, 0.2432, 1.657, 0.7486, 1.657, 0.2432, 1.659, 0.7481, 1.659, 0.7481, 1.657, 0.2432, 1.659, 0.2438, 1.659, 0.7481, 1.659, 0.2438, 1.662, 0.7473, 1.662, 0.7473, 1.659, 0.2438, 1.662, 0.2445, 1.662, 0.7473, 1.662, 0.2445, 1.664, 0.7465, 1.664, 0.7465, 1.662, 0.2445, 1.664, 0.2453, 1.664, 0.7465, 1.664, 0.2453, 1.665, 0.7455, 1.665, 0.7455, 1.664, 0.2453, 1.665, 0.2463, 1.665, 0.7455, 1.665, 0.2463, 1.667, 0.7444, 1.667, 0.7444, 1.665, 0.2463, 1.667, 0.2474, 1.667, 0.7444, 1.667, 0.2474, 1.668, 0.7432, 1.668, 0.7432, 1.667, 0.2474, 1.668, 0.2486, 1.668, 0.7432, 1.668, 0.2486, 1.669, 0.7419, 1.669, 0.7419, 1.668, 0.2486, 1.669, 0.2499, 1.669, 0.7419, 1.669, 0.2499, 1.669, 0.7407, 1.669, 0.7407, 1.669, 0.2499, 1.669, 0.251, 1.547, 0.1668, 1.475, 0.278, 1.545, 0.1664, 1.475, 0.278, 1.547, 0.1668, 1.478, 0.2784, 0.3184, 0.103, 0.3101, -0.01381, 0.3127, -0.01384, 0.3101, -0.01381, 0.3184, 0.103, 0.3159, 0.103, 0.295, 0.103, 0.2686, -0.01316, 0.2712, -0.01329, 0.2686, -0.01316, 0.295, 0.103, 0.2924, 0.1031, 0.2721, 0.1038, 0.2286, -0.01099, 0.2312, -0.01121, 0.2286, -0.01099, 0.2721, 0.1038, 0.2696, 0.1041, 0.2506, 0.1055, 0.1913, -0.007544, 0.1938, -0.007857, 0.1913, -0.007544, 0.2506, 0.1055, 0.2481, 0.1058, 0.231, 0.1078, 0.1576, -0.003215, 0.1601, -0.003605, 0.1576, -0.003215, 0.231, 0.1078, 0.2285, 0.1081, 0.2111, 0.1108, 0.1304, 0.001128, 0.2135, 0.1104, 0.1304, 0.001128, 0.2111, 0.1108, 0.128, 0.001585, 0.1961, 0.1136, 0.1051, 0.005952, 0.1985, 0.1131, 0.1051, 0.005952, 0.1961, 0.1136, 0.1028, 0.006465, 0.1835, 0.1163, 0.08419, 0.01053, 0.1858, 0.1158, 0.08419, 0.01053, 0.1835, 0.1163, 0.08188, 0.01109, 0.1731, 0.1188, 0.06744, 0.01458, 0.1754, 0.1182, 0.06744, 0.01458, 0.1731, 0.1188, 0.06516, 0.01518, 0.1651, 0.1209, 0.05471, 0.01792, 0.1673, 0.1203, 0.05471, 0.01792, 0.1651, 0.1209, 0.05245, 0.01853, 0.1591, 0.1226, 0.04583, 0.02037, 0.1613, 0.122, 0.04583, 0.02037, 0.1591, 0.1226, 0.0436, 0.021, 0.1552, 0.1237, 0.04068, 0.02184, 0.1575, 0.1231, 0.04068, 0.02184, 0.1552, 0.1237, 0.03845, 0.02248, -0.6904, 0.3678, 0.03829, 0.02253, 0.1552, 0.1237, 0.03829, 0.02253, -0.6904, 0.3678, -0.8072, 0.2666, -0.6845, 0.3635, -0.7982, 0.2614, -0.6822, 0.3628, -0.7982, 0.2614, -0.6845, 0.3635, -0.8004, 0.262, -0.6635, 0.3502, -0.7744, 0.2473, -0.6612, 0.3496, -0.7744, 0.2473, -0.6635, 0.3502, -0.7767, 0.248, -0.6268, 0.3287, -0.7331, 0.2246, -0.6245, 0.3281, -0.7331, 0.2246, -0.6268, 0.3287, -0.7354, 0.2252, -0.5735, 0.3001, -0.6733, 0.1944, -0.5712, 0.2995, -0.6733, 0.1944, -0.5735, 0.3001, -0.6756, 0.195, -0.5028, 0.2662, -0.5939, 0.1586, -0.5004, 0.2657, -0.5939, 0.1586, -0.5028, 0.2662, -0.5963, 0.1591, -0.4138, 0.2293, -0.4942, 0.1195, -0.4114, 0.2288, -0.4942, 0.1195, -0.4138, 0.2293, -0.4967, 0.12, -0.3038, 0.1917, -0.3763, 0.08061, -0.3738, 0.08022, -0.3763, 0.08061, -0.3038, 0.1917, -0.3063, 0.1921, -0.1782, 0.1576, -0.2358, 0.0443, -0.2333, 0.04399, -0.2358, 0.0443, -0.1782, 0.1576, -0.1808, 0.1579, -0.03675, 0.1296, -0.07764, 0.01454, -0.07507, 0.01433, -0.07764, 0.01454, -0.03675, 0.1296, -0.03931, 0.1298, 0.117, 0.1108, 0.09426, -0.005511, 0.09685, -0.005623, 0.09426, -0.005511, 0.117, 0.1108, 0.1144, 0.1109, 0.2885, 0.1032, -1.041, -0.01365, 0.2885, -0.01367, -1.041, -0.01365, 0.2885, 0.1032, -1.041, 0.1032, -0.8515, -0.05912, -0.8719, 0.0573, -0.8539, -0.05921, -0.8719, 0.0573, -0.8515, -0.05912, -0.8695, 0.05739, -0.621, -0.0907, -0.6603, 0.0245, -0.6235, -0.09091, -0.6603, 0.0245, -0.621, -0.0907, -0.6577, 0.02471, -0.3719, -0.1015, -0.4285, 0.01186, -0.3744, -0.1018, -0.4285, 0.01186, -0.3719, -0.1015, -0.4259, 0.01216, -0.1143, -0.09153, -0.1863, 0.01967, -0.1168, -0.09192, -0.1863, 0.01967, -0.1143, -0.09153, -0.1838, 0.02006, 0.1404, -0.0632, 0.06014, 0.04657, 0.05769, 0.04611, 0.06014, 0.04657, 0.1404, -0.0632, 0.1428, -0.06274, 0.3907, -0.01925, 0.2994, 0.08834, 0.297, 0.08782, 0.2994, 0.08834, 0.3907, -0.01925, 0.3931, -0.01873, 0.6295, 0.03553, 0.5295, 0.1412, 0.5272, 0.1406, 0.5295, 0.1412, 0.6295, 0.03553, 0.6319, 0.0361, 0.8543, 0.09642, 0.7477, 0.2004, 0.7454, 0.1998, 0.7477, 0.2004, 0.8543, 0.09642, 0.8566, 0.09703, 1.064, 0.1588, 0.9524, 0.2616, 0.9501, 0.2609, 0.9524, 0.2616, 1.064, 0.1588, 1.066, 0.1594, 1.256, 0.2182, 1.143, 0.3203, 1.14, 0.3196, 1.143, 0.3203, 1.256, 0.2182, 1.259, 0.2189, 0.5702, 0.02181, 1.301, 0.3678, 0.4534, 0.123, 1.301, 0.3678, 0.5702, 0.02181, 1.418, 0.2666, 0.7179, 0.0641, 0.6038, 0.1661, 0.6018, 0.1655, 0.6038, 0.1661, 0.7179, 0.0641, 0.72, 0.06468, 0.8808, 0.1081, 0.7696, 0.2109, 0.7673, 0.2102, 0.7696, 0.2109, 0.8808, 0.1081, 0.8831, 0.1087, 1.037, 0.1447, 0.9305, 0.2487, 0.9282, 0.2481, 0.9305, 0.2487, 1.037, 0.1447, 1.04, 0.1453, 1.185, 0.171, 1.085, 0.2766, 1.083, 0.276, 1.085, 0.2766, 1.185, 0.171, 1.188, 0.1716, 1.623, 0.1351, 1.567, 0.2485, 1.621, 0.1348, 1.567, 0.2485, 1.623, 0.1351, 1.569, 0.2488, 1.668, 0.09066, 1.629, 0.2059, 1.665, 0.09046, 1.629, 0.2059, 1.668, 0.09066, 1.632, 0.2061, 1.677, 0.03747, 1.657, 0.1539, 1.674, 0.03737, 1.657, 0.1539, 1.677, 0.03747, 1.659, 0.154, 1.652, -0.01367, 0.325, 0.1032, 0.325, -0.01367, 0.325, 0.1032, 1.652, -0.01367, 1.652, 0.1032, 0.0, 0.0, 0.0, 0.0, 0.0, 0.0, 0.0, 0.0, 0.0, 0.0, 0.0, 0.0, 0.0, 0.0, 0.0, 0.0, 0.0, 0.0, 0.0, 0.0, 0.0, 0.0, 0.0, 0.0, 0.0, 0.0, 0.0, 0.0, 0.0, 0.0, 0.0, 0.0, 0.0, 0.0, 0.0, 0.0, 0.0, 0.0, 0.0, 0.0, 0.0, 0.0, 0.0, 0.0, 0.0, 0.0, 0.0, 0.0, 0.0, 0.0, 0.0, 0.0, 0.0, 0.0, 0.0, 0.0, 0.0, 0.0, 0.0, 0.0, 0.0, 0.0, 0.0, 0.0, 0.0, 0.0, 0.0, 0.0, 0.0, 0.0, 0.0, 0.0, 0.0, 0.0, 0.0, 0.0, 0.0, 0.0, 0.0, 0.0, 0.0, 0.0, 0.0, 0.0])
me_id18.materials.append(mat_material)
me_id18.materials.append(mat_material_4)
me_id18.materials.append(mat_color_m00)
me_id18.update()
me_id18.normals_split_custom_set([tuple(v) for v in zip(*[iter([1.0, 0.0, 0.0, 1.0, 0.0, 0.0, 1.0, 0.0, 0.0, 1.0, 0.0, 0.0, 1.0, 0.0, 0.0, 1.0, 0.0, 0.0, 1.0, 0.0, 0.0, 1.0, 0.0, 0.0, 1.0, 0.0, 0.0, 1.0, 0.0, 0.0, 1.0, 0.0, 0.0, 1.0, 0.0, 0.0, 1.0, 0.0, 0.0, 1.0, 0.0, 0.0, 1.0, 0.0, 0.0, 1.0, 0.0, 0.0, 1.0, 0.0, 0.0, 1.0, 0.0, 0.0, 0.0, 0.0, 0.0, 0.0, 0.0, 0.0, 0.0, 0.0, 0.0, 0.0, 0.0, -1.0, 0.0, 0.0, -1.0, 0.0, 0.0, -1.0, 0.0, 0.0, -1.0, 0.0, 0.0, -1.0, 0.0, 0.0, -1.0, 0.0, 0.0, 1.0, 0.0, 0.0, 1.0, 0.0, 0.0, 1.0, 0.0, 0.0, 1.0, 0.0, 0.0, 1.0, 0.0, 0.0, 1.0, 0.0, 1.0, 0.0, 0.0, 1.0, 0.0, 0.0, 1.0, 0.0, 0.0, 1.0, 0.0, 0.0, 1.0, 0.0, 0.0, 1.0, 0.0, 0.0, 0.0, 1.0, 0.0, 0.0, 1.0, 0.0, 0.0, 1.0, 0.0, 0.0, 1.0, 0.0, 0.0, 1.0, 0.0, 0.0, 1.0, 0.0, -1.0, 0.0, 0.0, -1.0, 0.0, 0.0, -1.0, 0.0, 0.0, -1.0, 0.0, 0.0, -1.0, 0.0, 0.0, -1.0, 0.0, -1.0, 0.0, 0.0, -1.0, 0.0, 0.0, -1.0, 0.0, 0.0, -1.0, 0.0, 0.0, -1.0, 0.0, 0.0, -1.0, 0.0, 0.0, 0.0, 0.0, 0.0, 0.0, 0.0, 0.0, 0.0, 0.0, 0.0, -1.0, 1.99e-08, 0.0, -1.0, 0.0, 0.0, -1.0, 4.72e-08, 0.0, -1.0, 1.99e-08, 0.0, -1.0, 4.72e-08, 0.0, -1.0, 2.031e-09, 0.0, -1.0, 2.031e-09, 0.0, -1.0, 4.72e-08, 0.0, -1.0, 0.0, 0.0, 0.4323, -0.156, -0.8881, 0.5118, -0.7875, 0.3434, 0.4324, -0.8471, 0.3089, 0.5118, -0.7875, 0.3434, 0.4323, -0.156, -0.8881, 0.5119, -0.09642, -0.8536, -0.7209, 0.3916, -0.5718, -0.7176, 0.2791, -0.6381, -0.7114, 0.3391, -0.6156, -0.7176, 0.2791, -0.6381, -0.7209, 0.3916, -0.5718, -0.7052, 0.4812, -0.5207, -0.7176, 0.2791, -0.6381, -0.7052, 0.4812, -0.5207, -0.7005, 0.196, -0.6862, -0.7005, 0.196, -0.6862, -0.7052, 0.4812, -0.5207, -0.6761, 0.5659, -0.4718, -0.7005, 0.196, -0.6862, -0.6761, 0.5659, -0.4718, -0.6708, 0.1155, -0.7326, -0.6708, 0.1155, -0.7326, -0.6761, 0.5659, -0.4718, -0.6336, 0.6462, -0.4254, -0.6708, 0.1155, -0.7326, -0.6336, 0.6462, -0.4254, -0.6287, 0.03924, -0.7766, -0.6287, 0.03924, -0.7766, -0.6336, 0.6462, -0.4254, -0.5783, 0.7206, -0.3825, -0.6287, 0.03924, -0.7766, -0.5783, 0.7206, -0.3825, -0.5752, -0.0314, -0.8174, -0.5752, -0.0314, -0.8174, -0.5783, 0.7206, -0.3825, -0.5115, 0.7874, -0.3439, -0.5752, -0.0314, -0.8174, -0.5115, 0.7874, -0.3439, -0.5111, -0.09515, -0.8542, -0.5111, -0.09515, -0.8542, -0.5115, 0.7874, -0.3439, -0.4345, 0.8455, -0.3104, -0.5111, -0.09515, -0.8542, -0.4345, 0.8455, -0.3104, -0.4377, -0.1508, -0.8864, -0.4377, -0.1508, -0.8864, -0.4345, 0.8455, -0.3104, -0.3489, 0.8935, -0.2827, -0.4377, -0.1508, -0.8864, -0.3489, 0.8935, -0.2827, -0.3563, -0.1974, -0.9133, -0.3563, -0.1974, -0.9133, -0.3489, 0.8935, -0.2827, -0.2564, 0.9306, -0.2612, -0.3563, -0.1974, -0.9133, -0.2564, 0.9306, -0.2612, -0.2684, -0.2341, -0.9344, -0.2684, -0.2341, -0.9344, -0.2564, 0.9306, -0.2612, -0.1586, 0.9561, -0.2465, -0.2684, -0.2341, -0.9344, -0.1586, 0.9561, -0.2465, -0.1755, -0.2602, -0.9495, -0.1755, -0.2602, -0.9495, -0.1586, 0.9561, -0.2465, -0.05439, 0.9699, -0.2374, -0.1755, -0.2602, -0.9495, -0.05439, 0.9699, -0.2374, -0.07951, -0.2751, -0.9581, -0.07951, -0.2751, -0.9581, -0.05439, 0.9699, -0.2374, 0.04849, 0.9697, -0.2396, -0.07951, -0.2751, -0.9581, 0.04849, 0.9697, -0.2396, -0.01522, -0.2652, -0.9641, -0.01522, -0.2652, -0.9641, 0.04849, 0.9697, -0.2396, 0.04736, -0.277, -0.9597, 0.04736, -0.277, -0.9597, 0.04849, 0.9697, -0.2396, 0.1466, -0.2674, -0.9524, 0.1466, -0.2674, -0.9524, 0.04849, 0.9697, -0.2396, 0.1483, 0.9581, -0.2449, 0.1466, -0.2674, -0.9524, 0.1483, 0.9581, -0.2449, 0.249, 0.9332, -0.2593, 0.1466, -0.2674, -0.9524, 0.249, 0.9332, -0.2593, 0.2478, -0.2425, -0.938, 0.2478, -0.2425, -0.938, 0.249, 0.9332, -0.2593, 0.3446, 0.8958, -0.2809, 0.2478, -0.2425, -0.938, 0.3446, 0.8958, -0.2809, 0.3438, -0.2051, -0.9164, 0.3438, -0.2051, -0.9164, 0.3446, 0.8958, -0.2809, 0.4326, 0.8469, -0.3091, 0.3438, -0.2051, -0.9164, 0.4326, 0.8469, -0.3091, 0.4323, -0.156, -0.8881, 0.4323, -0.156, -0.8881, 0.4326, 0.8469, -0.3091, 0.5119, 0.7874, -0.3434, 0.4323, -0.156, -0.8881, 0.5119, 0.7874, -0.3434, 0.5119, -0.09642, -0.8536, 0.5119, -0.09642, -0.8536, 0.5119, 0.7874, -0.3434, 0.5802, 0.7187, -0.3831, 0.5119, -0.09642, -0.8536, 0.5802, 0.7187, -0.3831, 0.5806, -0.02727, -0.8137, 0.5806, -0.02727, -0.8137, 0.5802, 0.7187, -0.3831, 0.6364, 0.6422, -0.4273, 0.5806, -0.02727, -0.8137, 0.6364, 0.6422, -0.4273, 0.6369, 0.04962, -0.7694, 0.6369, 0.04962, -0.7694, 0.6364, 0.6422, -0.4273, 0.6793, 0.5594, -0.4751, 0.6369, 0.04962, -0.7694, 0.6793, 0.5594, -0.4751, 0.6797, 0.1328, -0.7213, 0.6797, 0.1328, -0.7213, 0.6793, 0.5594, -0.4751, 0.7078, 0.472, -0.5255, 0.6797, 0.1328, -0.7213, 0.7078, 0.472, -0.5255, 0.7082, 0.2204, -0.6707, 0.7082, 0.2204, -0.6707, 0.7078, 0.472, -0.5255, 0.7196, 0.3873, -0.5763, 0.7082, 0.2204, -0.6707, 0.7196, 0.3873, -0.5763, 0.7195, 0.3063, -0.6233, 0.5119, -0.09642, -0.8536, 0.5806, -0.7184, 0.3832, 0.5118, -0.7875, 0.3434, 0.5806, -0.7184, 0.3832, 0.5119, -0.09642, -0.8536, 0.5806, -0.02727, -0.8137, -0.7176, -0.413, 0.5608, -0.7211, -0.2994, 0.6249, -0.7111, -0.3638, 0.6016, -0.7211, -0.2994, 0.6249, -0.7176, -0.413, 0.5608, -0.7052, -0.2104, 0.6771, -0.7052, -0.2104, 0.6771, -0.7176, -0.413, 0.5608, -0.7006, -0.4962, 0.5128, -0.7052, -0.2104, 0.6771, -0.7006, -0.4962, 0.5128, -0.6761, -0.1257, 0.726, -0.6761, -0.1257, 0.726, -0.7006, -0.4962, 0.5128, -0.6708, -0.5767, 0.4663, -0.6761, -0.1257, 0.726, -0.6708, -0.5767, 0.4663, -0.6336, -0.04531, 0.7723, -0.6336, -0.04531, 0.7723, -0.6708, -0.5767, 0.4663, -0.6287, -0.653, 0.4223, -0.6336, -0.04531, 0.7723, -0.6287, -0.653, 0.4223, -0.5783, 0.02904, 0.8153, -0.5783, 0.02904, 0.8153, -0.6287, -0.653, 0.4223, -0.5752, -0.7236, 0.3815, -0.5783, 0.02904, 0.8153, -0.5752, -0.7236, 0.3815, -0.5116, 0.09588, 0.8539, -0.5116, 0.09588, 0.8539, -0.5752, -0.7236, 0.3815, -0.5111, -0.7874, 0.3447, -0.5116, 0.09588, 0.8539, -0.5111, -0.7874, 0.3447, -0.4346, 0.1539, 0.8874, -0.4346, 0.1539, 0.8874, -0.5111, -0.7874, 0.3447, -0.4377, -0.843, 0.3126, -0.4346, 0.1539, 0.8874, -0.4377, -0.843, 0.3126, -0.3489, 0.202, 0.9151, -0.3489, 0.202, 0.9151, -0.4377, -0.843, 0.3126, -0.3563, -0.8896, 0.2856, -0.3489, 0.202, 0.9151, -0.3563, -0.8896, 0.2856, -0.2563, 0.2391, 0.9366, -0.2563, 0.2391, 0.9366, -0.3563, -0.8896, 0.2856, -0.2684, -0.9263, 0.2645, -0.2563, 0.2391, 0.9366, -0.2684, -0.9263, 0.2645, -0.1586, 0.2645, 0.9512, -0.1586, 0.2645, 0.9512, -0.2684, -0.9263, 0.2645, -0.1756, -0.9523, 0.2494, -0.1586, 0.2645, 0.9512, -0.1756, -0.9523, 0.2494, -0.05444, 0.2793, 0.9587, -0.05444, 0.2793, 0.9587, -0.1756, -0.9523, 0.2494, -0.07952, -0.9673, 0.2408, -0.05444, 0.2793, 0.9587, -0.07952, -0.9673, 0.2408, 0.04836, 0.2773, 0.9596, 0.04836, 0.2773, 0.9596, -0.07952, -0.9673, 0.2408, -0.01525, -0.9675, 0.2524, 0.04836, 0.2773, 0.9596, -0.01525, -0.9675, 0.2524, 0.04736, -0.9696, 0.2399, 0.04836, 0.2773, 0.9596, 0.04736, -0.9696, 0.2399, 0.1466, -0.9585, 0.2446, 0.04836, 0.2773, 0.9596, 0.1466, -0.9585, 0.2446, 0.1483, 0.267, 0.9522, 0.1483, 0.267, 0.9522, 0.1466, -0.9585, 0.2446, 0.249, 0.242, 0.9378, 0.249, 0.242, 0.9378, 0.1466, -0.9585, 0.2446, 0.2478, -0.9335, 0.259, 0.249, 0.242, 0.9378, 0.2478, -0.9335, 0.259, 0.3445, 0.2046, 0.9162, 0.3445, 0.2046, 0.9162, 0.2478, -0.9335, 0.259, 0.3437, -0.8962, 0.2807, 0.3445, 0.2046, 0.9162, 0.3437, -0.8962, 0.2807, 0.4326, 0.1557, 0.888, 0.4326, 0.1557, 0.888, 0.3437, -0.8962, 0.2807, 0.4324, -0.8471, 0.3089, 0.4326, 0.1557, 0.888, 0.4324, -0.8471, 0.3089, 0.5118, 0.09633, 0.8537, 0.5118, 0.09633, 0.8537, 0.4324, -0.8471, 0.3089, 0.5118, -0.7875, 0.3434, 0.5118, 0.09633, 0.8537, 0.5118, -0.7875, 0.3434, 0.5802, 0.02758, 0.814, 0.5802, 0.02758, 0.814, 0.5118, -0.7875, 0.3434, 0.5806, -0.7184, 0.3832, 0.5802, 0.02758, 0.814, 0.5806, -0.7184, 0.3832, 0.6364, -0.04894, 0.7698, 0.6364, -0.04894, 0.7698, 0.5806, -0.7184, 0.3832, 0.6369, -0.6415, 0.4276, 0.6364, -0.04894, 0.7698, 0.6369, -0.6415, 0.4276, 0.6792, -0.1318, 0.722, 0.6792, -0.1318, 0.722, 0.6369, -0.6415, 0.4276, 0.6797, -0.5583, 0.4757, 0.6792, -0.1318, 0.722, 0.6797, -0.5583, 0.4757, 0.7078, -0.219, 0.6716, 0.7078, -0.219, 0.6716, 0.6797, -0.5583, 0.4757, 0.7082, -0.4706, 0.5262, 0.7078, -0.219, 0.6716, 0.7082, -0.4706, 0.5262, 0.7197, -0.3055, 0.6235, 0.7197, -0.3055, 0.6235, 0.7082, -0.4706, 0.5262, 0.7195, -0.3865, 0.577, 0.4323, -0.156, -0.8881, 0.3437, -0.8962, 0.2807, 0.3438, -0.2051, -0.9164, 0.3437, -0.8962, 0.2807, 0.4323, -0.156, -0.8881, 0.4324, -0.8471, 0.3089, -0.01525, -0.9675, 0.2524, -0.07951, -0.2751, -0.9581, -0.01522, -0.2652, -0.9641, -0.07951, -0.2751, -0.9581, -0.01525, -0.9675, 0.2524, -0.07952, -0.9673, 0.2408, -0.07952, -0.9673, 0.2408, -0.1755, -0.2602, -0.9495, -0.07951, -0.2751, -0.9581, -0.1755, -0.2602, -0.9495, -0.07952, -0.9673, 0.2408, -0.1756, -0.9523, 0.2494, -0.1756, -0.9523, 0.2494, -0.2684, -0.2341, -0.9344, -0.1755, -0.2602, -0.9495, -0.2684, -0.2341, -0.9344, -0.1756, -0.9523, 0.2494, -0.2684, -0.9263, 0.2645, -0.2684, -0.9263, 0.2645, -0.3563, -0.1974, -0.9133, -0.2684, -0.2341, -0.9344, -0.3563, -0.1974, -0.9133, -0.2684, -0.9263, 0.2645, -0.3563, -0.8896, 0.2856, -0.3563, -0.8896, 0.2856, -0.4377, -0.1508, -0.8864, -0.3563, -0.1974, -0.9133, -0.4377, -0.1508, -0.8864, -0.3563, -0.8896, 0.2856, -0.4377, -0.843, 0.3126, -0.5111, -0.7874, 0.3447, -0.4377, -0.1508, -0.8864, -0.4377, -0.843, 0.3126, -0.4377, -0.1508, -0.8864, -0.5111, -0.7874, 0.3447, -0.5111, -0.09515, -0.8542, -0.5752, -0.7236, 0.3815, -0.5111, -0.09515, -0.8542, -0.5111, -0.7874, 0.3447, -0.5111, -0.09515, -0.8542, -0.5752, -0.7236, 0.3815, -0.5752, -0.0314, -0.8174, -0.6287, -0.653, 0.4223, -0.5752, -0.0314, -0.8174, -0.5752, -0.7236, 0.3815, -0.5752, -0.0314, -0.8174, -0.6287, -0.653, 0.4223, -0.6287, 0.03924, -0.7766, -0.6708, -0.5767, 0.4663, -0.6287, 0.03924, -0.7766, -0.6287, -0.653, 0.4223, -0.6287, 0.03924, -0.7766, -0.6708, -0.5767, 0.4663, -0.6708, 0.1155, -0.7326, -0.7006, -0.4962, 0.5128, -0.6708, 0.1155, -0.7326, -0.6708, -0.5767, 0.4663, -0.6708, 0.1155, -0.7326, -0.7006, -0.4962, 0.5128, -0.7005, 0.196, -0.6862, -0.7176, -0.413, 0.5608, -0.7005, 0.196, -0.6862, -0.7006, -0.4962, 0.5128, -0.7005, 0.196, -0.6862, -0.7176, -0.413, 0.5608, -0.7176, 0.2791, -0.6381, -0.7111, -0.3638, 0.6016, -0.7176, 0.2791, -0.6381, -0.7176, -0.413, 0.5608, -0.7176, 0.2791, -0.6381, -0.7111, -0.3638, 0.6016, -0.7114, 0.3391, -0.6156, -0.7211, -0.2994, 0.6249, -0.7114, 0.3391, -0.6156, -0.7111, -0.3638, 0.6016, -0.7114, 0.3391, -0.6156, -0.7211, -0.2994, 0.6249, -0.7209, 0.3916, -0.5718, -0.7052, -0.2104, 0.6771, -0.7209, 0.3916, -0.5718, -0.7211, -0.2994, 0.6249, -0.7209, 0.3916, -0.5718, -0.7052, -0.2104, 0.6771, -0.7052, 0.4812, -0.5207, -0.6761, -0.1257, 0.726, -0.7052, 0.4812, -0.5207, -0.7052, -0.2104, 0.6771, -0.7052, 0.4812, -0.5207, -0.6761, -0.1257, 0.726, -0.6761, 0.5659, -0.4718, -0.6336, -0.04531, 0.7723, -0.6761, 0.5659, -0.4718, -0.6761, -0.1257, 0.726, -0.6761, 0.5659, -0.4718, -0.6336, -0.04531, 0.7723, -0.6336, 0.6462, -0.4254, -0.5783, 0.02904, 0.8153, -0.6336, 0.6462, -0.4254, -0.6336, -0.04531, 0.7723, -0.6336, 0.6462, -0.4254, -0.5783, 0.02904, 0.8153, -0.5783, 0.7206, -0.3825, -0.5116, 0.09588, 0.8539, -0.5783, 0.7206, -0.3825, -0.5783, 0.02904, 0.8153, -0.5783, 0.7206, -0.3825, -0.5116, 0.09588, 0.8539, -0.5115, 0.7874, -0.3439, -0.4346, 0.1539, 0.8874, -0.5115, 0.7874, -0.3439, -0.5116, 0.09588, 0.8539, -0.5115, 0.7874, -0.3439, -0.4346, 0.1539, 0.8874, -0.4345, 0.8455, -0.3104, -0.4346, 0.1539, 0.8874, -0.3489, 0.8935, -0.2827, -0.4345, 0.8455, -0.3104, -0.3489, 0.8935, -0.2827, -0.4346, 0.1539, 0.8874, -0.3489, 0.202, 0.9151, -0.3489, 0.202, 0.9151, -0.2564, 0.9306, -0.2612, -0.3489, 0.8935, -0.2827, -0.2564, 0.9306, -0.2612, -0.3489, 0.202, 0.9151, -0.2563, 0.2391, 0.9366, -0.2563, 0.2391, 0.9366, -0.1586, 0.9561, -0.2465, -0.2564, 0.9306, -0.2612, -0.1586, 0.9561, -0.2465, -0.2563, 0.2391, 0.9366, -0.1586, 0.2645, 0.9512, -0.1586, 0.2645, 0.9512, -0.05439, 0.9699, -0.2374, -0.1586, 0.9561, -0.2465, -0.05439, 0.9699, -0.2374, -0.1586, 0.2645, 0.9512, -0.05444, 0.2793, 0.9587, -0.05444, 0.2793, 0.9587, 0.04849, 0.9697, -0.2396, -0.05439, 0.9699, -0.2374, 0.04849, 0.9697, -0.2396, -0.05444, 0.2793, 0.9587, 0.04836, 0.2773, 0.9596, 0.04849, 0.9697, -0.2396, 0.1483, 0.267, 0.9522, 0.1483, 0.9581, -0.2449, 0.1483, 0.267, 0.9522, 0.04849, 0.9697, -0.2396, 0.04836, 0.2773, 0.9596, 0.1483, 0.9581, -0.2449, 0.249, 0.242, 0.9378, 0.249, 0.9332, -0.2593, 0.249, 0.242, 0.9378, 0.1483, 0.9581, -0.2449, 0.1483, 0.267, 0.9522, 0.249, 0.9332, -0.2593, 0.3445, 0.2046, 0.9162, 0.3446, 0.8958, -0.2809, 0.3445, 0.2046, 0.9162, 0.249, 0.9332, -0.2593, 0.249, 0.242, 0.9378, 0.3446, 0.8958, -0.2809, 0.4326, 0.1557, 0.888, 0.4326, 0.8469, -0.3091, 0.4326, 0.1557, 0.888, 0.3446, 0.8958, -0.2809, 0.3445, 0.2046, 0.9162, 0.5119, 0.7874, -0.3434, 0.4326, 0.1557, 0.888, 0.5118, 0.09633, 0.8537, 0.4326, 0.1557, 0.888, 0.5119, 0.7874, -0.3434, 0.4326, 0.8469, -0.3091, 0.5802, 0.7187, -0.3831, 0.5118, 0.09633, 0.8537, 0.5802, 0.02758, 0.814, 0.5118, 0.09633, 0.8537, 0.5802, 0.7187, -0.3831, 0.5119, 0.7874, -0.3434, 0.6364, 0.6422, -0.4273, 0.5802, 0.02758, 0.814, 0.6364, -0.04894, 0.7698, 0.5802, 0.02758, 0.814, 0.6364, 0.6422, -0.4273, 0.5802, 0.7187, -0.3831, 0.6793, 0.5594, -0.4751, 0.6364, -0.04894, 0.7698, 0.6792, -0.1318, 0.722, 0.6364, -0.04894, 0.7698, 0.6793, 0.5594, -0.4751, 0.6364, 0.6422, -0.4273, 0.7078, 0.472, -0.5255, 0.6792, -0.1318, 0.722, 0.7078, -0.219, 0.6716, 0.6792, -0.1318, 0.722, 0.7078, 0.472, -0.5255, 0.6793, 0.5594, -0.4751, 0.7196, 0.3873, -0.5763, 0.7078, -0.219, 0.6716, 0.7197, -0.3055, 0.6235, 0.7078, -0.219, 0.6716, 0.7196, 0.3873, -0.5763, 0.7078, 0.472, -0.5255, 0.7195, 0.3063, -0.6233, 0.7197, -0.3055, 0.6235, 0.7195, -0.3865, 0.577, 0.7197, -0.3055, 0.6235, 0.7195, 0.3063, -0.6233, 0.7196, 0.3873, -0.5763, 0.7082, 0.2204, -0.6707, 0.7195, -0.3865, 0.577, 0.7082, -0.4706, 0.5262, 0.7195, -0.3865, 0.577, 0.7082, 0.2204, -0.6707, 0.7195, 0.3063, -0.6233, 0.6797, 0.1328, -0.7213, 0.7082, -0.4706, 0.5262, 0.6797, -0.5583, 0.4757, 0.7082, -0.4706, 0.5262, 0.6797, 0.1328, -0.7213, 0.7082, 0.2204, -0.6707, 0.6369, 0.04962, -0.7694, 0.6797, -0.5583, 0.4757, 0.6369, -0.6415, 0.4276, 0.6797, -0.5583, 0.4757, 0.6369, 0.04962, -0.7694, 0.6797, 0.1328, -0.7213, 0.5806, -0.02727, -0.8137, 0.6369, -0.6415, 0.4276, 0.5806, -0.7184, 0.3832, 0.6369, -0.6415, 0.4276, 0.5806, -0.02727, -0.8137, 0.6369, 0.04962, -0.7694, 0.3438, -0.2051, -0.9164, 0.2478, -0.9335, 0.259, 0.2478, -0.2425, -0.938, 0.2478, -0.9335, 0.259, 0.3438, -0.2051, -0.9164, 0.3437, -0.8962, 0.2807, 0.2478, -0.2425, -0.938, 0.1466, -0.9585, 0.2446, 0.1466, -0.2674, -0.9524, 0.1466, -0.9585, 0.2446, 0.2478, -0.2425, -0.938, 0.2478, -0.9335, 0.259, 0.1466, -0.2674, -0.9524, 0.04736, -0.9696, 0.2399, 0.04736, -0.277, -0.9597, 0.04736, -0.9696, 0.2399, 0.1466, -0.2674, -0.9524, 0.1466, -0.9585, 0.2446, 0.04736, -0.277, -0.9597, -0.01525, -0.9675, 0.2524, -0.01522, -0.2652, -0.9641, -0.01525, -0.9675, 0.2524, 0.04736, -0.277, -0.9597, 0.04736, -0.9696, 0.2399, -0.0438, 0.0, -0.999, -0.0438, 0.0, -0.999, -0.0438, 0.0, -0.999, 0.0438, 0.0, 0.999, 0.0438, 0.0, 0.999, 0.0438, 0.0, 0.999, -0.02186, 0.06797, -0.9974, -0.02186, 0.06797, -0.9974, -0.02186, 0.06797, -0.9974, 0.02186, -0.06797, 0.9974, 0.02186, -0.06797, 0.9974, 0.02186, -0.06797, 0.9974, 0.0, 1.0, 0.0, 0.0, 1.0, 0.0, 0.0, 1.0, 0.0, 0.0, 1.0, 0.0, 0.0, 1.0, 0.0, 0.0, 1.0, 0.0, 0.0, -1.0, 0.0, 0.0, -1.0, 0.0, 0.0, -1.0, 0.0, 0.0, -1.0, 0.0, 0.0, -1.0, 0.0, 0.0, -1.0, 0.0, -3.123e-08, 0.0, -1.0, -3.123e-08, 0.0, -1.0, -3.123e-08, 0.0, -1.0, 2.126e-08, 0.0, 1.0, 2.126e-08, 0.0, 1.0, 2.126e-08, 0.0, 1.0, 3.164e-09, -0.5, 0.866, 5.202e-09, -0.5, 0.866, 8.366e-09, -0.5, 0.866, 5.202e-09, -0.5, 0.866, 3.164e-09, -0.5, 0.866, 0.0, -0.5, 0.866, 0.0, 0.5, -0.866, -3.164e-09, 0.5, -0.866, -5.202e-09, 0.5, -0.866, -8.366e-09, 0.5, -0.866, -5.202e-09, 0.5, -0.866, -3.164e-09, 0.5, -0.866])] * 3)])

# ---- objects
ob_group_1 = bpy.data.objects.new('group_1', me_id18)

# ---- transforms, parenting, visibility, modifiers, constraints
ob_group_1.location = (0.04894, 0.05479, 0.04246)
ob_group_1.rotation_euler = (-0.01901, 0.006912, 33.75)
ob_group_1.scale = (0.0254, 0.0254, 0.0254)
ob_group_1.color = (0.8, 0.8, 0.8, 1.0)

# ---- collection membership
col_collection.objects.link(ob_group_1)

# ---- scene / render settings (as saved in the file)
scene.frame_start = 1; scene.frame_end = 30; scene.frame_set(15)
scene.render.engine = 'BLENDER_EEVEE_NEXT'
scene.cycles.sampling_pattern = 'TABULATED_SOBOL'
scene.cycles.use_light_tree = False
scene.view_settings.view_transform = 'Filmic'
bpy.context.view_layer.update()

# ---- added for rendering (the .blend has no active camera and no usable light): camera, sun
cam_auto = bpy.data.cameras.new('AutoCamera')
cam_auto.lens = 50.0
cam_auto.sensor_width = 36.0
cam_auto.clip_end = 1000.0
ob_auto_camera = bpy.data.objects.new('AutoCamera', cam_auto)
scene.collection.objects.link(ob_auto_camera)
ob_auto_camera.location = (0.627892, -0.669155, 0.544175)
ob_auto_camera.rotation_euler = (1.09748, -7.21219e-08, 0.694738)
scene.camera = ob_auto_camera
light_auto_sun = bpy.data.lights.new('AutoSun', 'SUN')
light_auto_sun.energy = 3.0
light_auto_sun.angle = 0.0523599
ob_auto_sun = bpy.data.objects.new('AutoSun', light_auto_sun)
scene.collection.objects.link(ob_auto_sun)
ob_auto_sun.rotation_euler = (0.872665, 0.174533, 0.523599)
bpy.context.view_layer.update()
